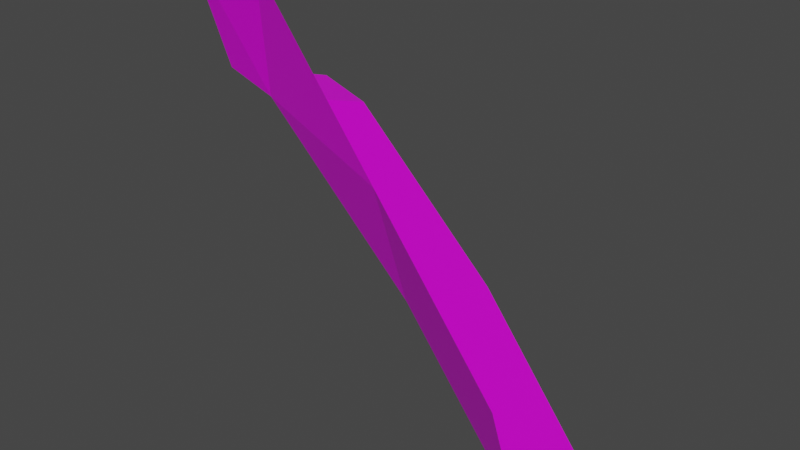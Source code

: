 # Source: laderaStart1.blend  (saved by Blender 2.91.10; exported with 4.5.12 LTS)
import bpy
from mathutils import Matrix  # noqa: F401  (used for matrix-valued properties, if any)

bpy.ops.wm.read_factory_settings(use_empty=True)
scene = bpy.context.scene
scene.name = 'Scene'

# ---- collections
col_collection = bpy.data.collections.new('Collection'); scene.collection.children.link(col_collection)

# ---- images (referenced by path relative to the original .blend; pixels are not part of the script)
import os
ASSET_DIR = os.environ.get("B2B_ASSET_DIR", "")  # directory of the original .blend (textures are referenced by path, not embedded)
HERE = os.path.dirname(os.path.abspath(__file__))  # packed textures are extracted next to this script under _unpacked/

def load_image(name, relpath, width, height, colorspace="sRGB"):
    """Load a texture the original file referenced (path relative to the .blend, or extracted next to this script)."""
    p = next((c for c in (os.path.join(HERE, relpath), os.path.join(ASSET_DIR, relpath)) if relpath and os.path.exists(c)), "")
    if p:
        img = bpy.data.images.load(p, check_existing=True)
        img.name = name
    else:  # same state as the original file: an image datablock whose file is absent (Cycles renders it pink)
        img = bpy.data.images.new(name, width, height)
        img.source = "FILE"
        img.filepath = "//" + (relpath or name)
    img.colorspace_settings.name = colorspace
    return img
img_tileset_png_001 = load_image('Tileset.png.001', 'Tileset.png', 1024, 1024, 'sRGB')

# ---- materials (node trees are filled in below, after node groups)
mat_material = bpy.data.materials.new('Material')
mat_material.alpha_threshold = 0.0
mat_material.use_transparent_shadow = False
mat_material.line_color = (0.0, 0.0, 0.0, 1.0)

# ---- material node trees
mat_material.use_nodes = True; mat_material.node_tree.nodes.clear()
_N = mat_material.node_tree.nodes; _L = mat_material.node_tree.links
n0 = _N.new('ShaderNodeOutputMaterial'); n0.name = 'Material Output'; n0.location = (300, 300)
n1 = _N.new('ShaderNodeBsdfPrincipled'); n1.name = 'Principled BSDF'; n1.location = (10, 300)
n1.distribution = 'GGX'
n1.subsurface_method = 'BURLEY'
n1.inputs[2].default_value = 0.4
n1.inputs[3].default_value = 1.45
n1.inputs[27].default_value = (0.0, 0.0, 0.0, 1.0)
n1.inputs[28].default_value = 1.0
n2 = _N.new('ShaderNodeTexImage'); n2.name = 'Image Texture'; n2.location = (-346, 214)
n2.image = img_tileset_png_001
n2.extension = 'EXTEND'
_L.new(n1.outputs[0], n0.inputs[0])
_L.new(n2.outputs[0], n1.inputs[0])
n0.is_active_output = True

# ---- world
world_world = bpy.data.worlds.new('World'); scene.world = world_world
world_world.use_nodes = True; world_world.node_tree.nodes.clear()
_N = world_world.node_tree.nodes; _L = world_world.node_tree.links
n0 = _N.new('ShaderNodeOutputWorld'); n0.name = 'World Output'; n0.location = (300, 300)
n1 = _N.new('ShaderNodeBackground'); n1.name = 'Background'; n1.location = (10, 300)
n1.inputs[0].default_value = (0.05088, 0.05088, 0.05088, 1.0)
_L.new(n1.outputs[0], n0.inputs[0])
n0.is_active_output = True
world_world.color = (0.05088, 0.05088, 0.05088)
world_world.use_sun_shadow = False
world_world.sun_shadow_jitter_overblur = 0.0

# ---- meshes
me_cube = bpy.data.meshes.new('Cube')
me_cube.from_pydata([(-0.5, 0.5, 0.5), (-0.35, 0.5, 0.45), (0.5, 0.5, -0.5), (0.125, 0.5, -0.01), (0.5, 0.0, 2.98e-08), (0.5, 0.125, -0.375), (-0.5, 2.831e-07, 1.0), (-0.5, 0.125, 0.625), (0.125, 3.427e-07, 0.49), (-0.25, 3.129e-07, 0.98), (-0.35, 0.125, 0.575), (0.125, 0.125, 0.115)], [], [(7, 10, 0), (1, 0, 10), (3, 1, 10), (10, 11, 3), (5, 3, 11), (3, 5, 2), (5, 11, 4), (8, 4, 11), (11, 10, 8), (8, 10, 9), (6, 10, 7), (6, 9, 10)])
_uv = me_cube.uv_layers.new(name='UVMap')
_uv.uv.foreach_set('vector', [0.9924, 0.07794, 0.9924, 0.07526, 0.9998, 0.07794, 0.9998, 0.07526, 0.9998, 0.07794, 0.9924, 0.07526, 0.9998, 0.008133, 0.9998, 0.01531, 0.9923, 0.01531, 0.9923, 0.01531, 0.9923, 0.008133, 0.9998, 0.008133, 0.9923, 0.0003125, 0.9998, 0.008133, 0.9923, 0.008133, 0.9998, 0.008133, 0.9923, 0.0003125, 0.9998, 0.0003125, 0.9388, 0.009883, 0.9488, 0.009883, 0.9422, 0.01551, 0.9518, 0.01551, 0.9422, 0.01551, 0.9488, 0.009883, 0.9388, 0.009883, 0.9488, 0.009883, 0.9422, 0.01551, 0.9422, 0.01551, 0.9488, 0.009883, 0.9518, 0.01551, 0.953, 0.01545, 0.9494, 0.009941, 0.953, 0.009941, 0.953, 0.01545, 0.9494, 0.01545, 0.9494, 0.009941])
me_cube.materials.append(mat_material)
me_cube.use_remesh_preserve_volume = False
me_cube.use_remesh_preserve_attributes = False
me_cube.use_mirror_vertex_groups = False
me_cube.update()

# ---- objects
ob_cube = bpy.data.objects.new('Cube', me_cube)

# ---- transforms, parenting, visibility, modifiers, constraints
ob_cube.location = (0.0, 0.0, 0.0)
ob_cube.lock_rotations_4d = False
ob_cube.empty_display_type = 'ARROWS'
ob_cube.lineart.crease_threshold = 0.0

# ---- collection membership
col_collection.objects.link(ob_cube)

# ---- scene / render settings (as saved in the file)
scene.frame_start = 1; scene.frame_end = 250; scene.frame_set(1)
scene.render.engine = 'BLENDER_EEVEE_NEXT'
scene.cycles.use_denoising = False
scene.cycles.samples = 128
scene.cycles.sampling_pattern = 'TABULATED_SOBOL'
scene.cycles.use_adaptive_sampling = False
scene.cycles.use_light_tree = False
scene.view_settings.view_transform = 'Filmic'
bpy.context.view_layer.update()

# ---- added for rendering (the .blend has no active camera and no usable light): camera, sun
cam_auto = bpy.data.cameras.new('AutoCamera')
cam_auto.lens = 50.0
cam_auto.sensor_width = 36.0
cam_auto.clip_end = 1000.0
ob_auto_camera = bpy.data.objects.new('AutoCamera', cam_auto)
scene.collection.objects.link(ob_auto_camera)
ob_auto_camera.location = (1.73094, -1.82712, 1.63475)
ob_auto_camera.rotation_euler = (1.09748, -7.21219e-08, 0.694738)
scene.camera = ob_auto_camera
light_auto_sun = bpy.data.lights.new('AutoSun', 'SUN')
light_auto_sun.energy = 3.0
light_auto_sun.angle = 0.0523599
ob_auto_sun = bpy.data.objects.new('AutoSun', light_auto_sun)
scene.collection.objects.link(ob_auto_sun)
ob_auto_sun.rotation_euler = (0.872665, 0.174533, 0.523599)
bpy.context.view_layer.update()
